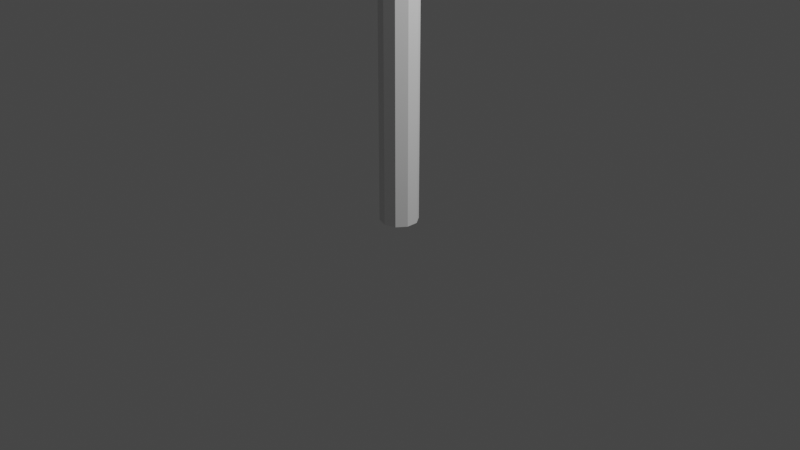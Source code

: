 # Source: lamp.blend  (saved by Blender 2.90.8; exported with 4.5.12 LTS)
import bpy
from mathutils import Matrix  # noqa: F401  (used for matrix-valued properties, if any)

bpy.ops.wm.read_factory_settings(use_empty=True)
scene = bpy.context.scene
scene.name = 'Scene'

# ---- collections
col_collection = bpy.data.collections.new('Collection'); scene.collection.children.link(col_collection)

# ---- world
world_world = bpy.data.worlds.new('World'); scene.world = world_world
world_world.use_nodes = True; world_world.node_tree.nodes.clear()
_N = world_world.node_tree.nodes; _L = world_world.node_tree.links
n0 = _N.new('ShaderNodeOutputWorld'); n0.name = 'World Output'; n0.location = (300, 300)
n1 = _N.new('ShaderNodeBackground'); n1.name = 'Background'; n1.location = (10, 300)
n1.inputs[0].default_value = (0.05088, 0.05088, 0.05088, 1.0)
_L.new(n1.outputs[0], n0.inputs[0])
n0.is_active_output = True
world_world.color = (0.05088, 0.05088, 0.05088)
world_world.use_sun_shadow = False
world_world.sun_shadow_jitter_overblur = 0.0

# ---- cameras
cam_camera = bpy.data.cameras.new('Camera')
cam_camera.clip_end = 100.0
cam_camera.ortho_scale = 7.314

# ---- lights
light_light = bpy.data.lights.new('Light', 'POINT')
light_light.transmission_factor = 0.0
light_light.energy = 1000.0
light_light.shadow_soft_size = 0.1
light_light.shadow_maximum_resolution = 0.006
light_light.use_absolute_resolution = True

# ---- meshes
me_walec_001 = bpy.data.meshes.new('Walec.001')
me_walec_001.from_pydata([(0.0, 0.2, -3.0), (0.0, 0.2, 3.0), (0.1176, 0.1618, -3.0), (0.1176, 0.1618, 3.0), (0.1902, 0.0618, -3.0), (0.1902, 0.0618, 3.0), (0.1902, -0.0618, -3.0), (0.1902, -0.0618, 3.0), (0.1176, -0.1618, -3.0), (0.1176, -0.1618, 3.0), (-1.748e-08, -0.2, -3.0), (-1.748e-08, -0.2, 3.0), (-0.1176, -0.1618, -3.0), (-0.1176, -0.1618, 3.0), (-0.1902, -0.0618, -3.0), (-0.1902, -0.0618, 3.0), (-0.1902, 0.0618, -3.0), (-0.1902, 0.0618, 3.0), (-0.1176, 0.1618, -3.0), (-0.1176, 0.1618, 3.0)], [], [(0, 1, 3, 2), (2, 3, 5, 4), (4, 5, 7, 6), (6, 7, 9, 8), (8, 9, 11, 10), (10, 11, 13, 12), (12, 13, 15, 14), (14, 15, 17, 16), (3, 1, 19, 17, 15, 13, 11, 9, 7, 5), (16, 17, 19, 18), (18, 19, 1, 0), (0, 2, 4, 6, 8, 10, 12, 14, 16, 18)])
_uv = me_walec_001.uv_layers.new(name='MapaUV')
_uv.uv.foreach_set('vector', [1.0, 0.5, 1.0, 1.0, 0.9, 1.0, 0.9, 0.5, 0.9, 0.5, 0.9, 1.0, 0.8, 1.0, 0.8, 0.5, 0.8, 0.5, 0.8, 1.0, 0.7, 1.0, 0.7, 0.5, 0.7, 0.5, 0.7, 1.0, 0.6, 1.0, 0.6, 0.5, 0.6, 0.5, 0.6, 1.0, 0.5, 1.0, 0.5, 0.5, 0.5, 0.5, 0.5, 1.0, 0.4, 1.0, 0.4, 0.5, 0.4, 0.5, 0.4, 1.0, 0.3, 1.0, 0.3, 0.5, 0.3, 0.5, 0.3, 1.0, 0.2, 1.0, 0.2, 0.5, 0.3911, 0.4442, 0.25, 0.49, 0.1089, 0.4442, 0.02175, 0.3242, 0.02175, 0.1758, 0.1089, 0.05584, 0.25, 0.01, 0.3911, 0.05584, 0.4783, 0.1758, 0.4783, 0.3242, 0.2, 0.5, 0.2, 1.0, 0.1, 1.0, 0.1, 0.5, 0.1, 0.5, 0.1, 1.0, -7.451e-08, 1.0, -7.451e-08, 0.5, 0.75, 0.49, 0.8911, 0.4442, 0.9783, 0.3242, 0.9783, 0.1758, 0.8911, 0.05584, 0.75, 0.01, 0.6089, 0.05584, 0.5217, 0.1758, 0.5217, 0.3242, 0.6089, 0.4442])
me_walec_001.use_remesh_fix_poles = True
me_walec_001.use_remesh_preserve_attributes = False
me_walec_001.use_mirror_vertex_groups = False
me_walec_001.update()
me_walec_002 = bpy.data.meshes.new('Walec.002')
me_walec_002.from_pydata([(-0.3794, 0.1259, -1.528), (-0.3206, 0.1069, -1.528), (-0.2843, 0.05685, -1.528), (-0.2841, -0.004954, -1.528), (-0.3202, -0.05496, -1.527), (-0.3789, -0.07406, -1.527), (-0.4378, -0.05496, -1.527), (-0.4744, -0.004954, -1.528), (-0.4745, 0.05685, -1.528), (-0.4381, 0.1069, -1.528), (0.4842, 0.09384, 0.1023), (0.5418, 0.07475, 0.1024), (0.5766, 0.02476, 0.1024), (0.5748, -0.03705, 0.1024), (0.538, -0.08706, 0.1023), (0.4796, -0.1062, 0.1021), (0.4222, -0.08705, 0.1021), (0.3877, -0.03707, 0.1022), (0.3896, 0.02473, 0.1023), (0.4261, 0.07474, 0.1023), (0.3481, 0.08172, -0.6982), (0.3866, 0.03167, -0.6975), (0.3905, -0.03021, -0.6962), (0.3584, -0.08028, -0.6949), (0.3014, -0.09941, -0.6944), (0.24, -0.08027, -0.6951), (0.1998, -0.0302, -0.6963), (0.196, 0.03168, -0.6975), (0.2301, 0.08173, -0.6983), (0.2889, 0.1008, -0.6984), (0.4513, 0.1005, 0.7418), (0.5103, 0.08105, 0.7403), (0.5426, 0.03133, 0.7395), (0.5383, -0.03019, 0.7386), (0.4997, -0.08014, 0.7378), (0.4404, -0.09924, 0.7378), (0.3818, -0.08015, 0.738), (0.3475, -0.03019, 0.7387), (0.3509, 0.03153, 0.74), (0.3904, 0.08145, 0.7413), (0.4513, 0.1005, 0.7418), (0.3904, 0.08145, 0.7413), (0.4513, 0.1005, 0.7418), (0.5103, 0.08105, 0.7403), (0.5103, 0.08105, 0.7403), (0.5426, 0.03133, 0.7395), (0.4239, 0.01713, 0.7401), (0.4277, 0.0124, 0.7466), (0.4283, 0.009442, 0.7483), (0.4306, 0.008082, 0.7428), (0.4299, 0.006605, 0.7351), (0.422, 0.01662, 0.7343), (0.4379, 0.01072, 0.7327), (0.4407, 0.01228, 0.7337), (0.4334, 0.006798, 0.7374), (0.4308, 0.01063, 0.742), (0.5373, 0.0779, 0.4213), (0.5702, 0.02804, 0.4209), (0.5672, -0.03362, 0.4205), (0.5295, -0.0836, 0.4201), (0.4706, -0.1027, 0.4199), (0.4126, -0.0836, 0.42), (0.3782, -0.03363, 0.4205), (0.381, 0.02813, 0.4211), (0.4195, 0.0781, 0.4218), (0.4793, 0.09718, 0.4221)], [], [(0, 1, 2, 3, 4, 5, 6, 7, 8, 9), (28, 19, 10, 29), (27, 18, 19, 28), (26, 17, 18, 27), (25, 16, 17, 26), (24, 15, 16, 25), (23, 14, 15, 24), (22, 13, 14, 23), (21, 12, 13, 22), (20, 11, 12, 21), (29, 10, 11, 20), (0, 29, 20, 1), (1, 20, 21, 2), (2, 21, 22, 3), (3, 22, 23, 4), (4, 23, 24, 5), (5, 24, 25, 6), (6, 25, 26, 7), (7, 26, 27, 8), (8, 27, 28, 9), (9, 28, 29, 0), (64, 39, 30, 65), (63, 38, 39, 64), (62, 37, 38, 63), (61, 36, 37, 62), (60, 35, 36, 61), (59, 34, 35, 60), (58, 33, 34, 59), (57, 32, 33, 58), (56, 31, 32, 57), (65, 30, 31, 56), (30, 39, 41, 40), (31, 30, 42, 43), (32, 31, 44, 45), (34, 33, 46), (33, 32, 47), (45, 44, 48), (43, 42, 49), (40, 41, 50), (39, 38, 51), (38, 37, 52), (37, 36, 53), (36, 35, 54), (35, 34, 55), (10, 65, 56, 11), (11, 56, 57, 12), (12, 57, 58, 13), (13, 58, 59, 14), (14, 59, 60, 15), (15, 60, 61, 16), (16, 61, 62, 17), (17, 62, 63, 18), (18, 63, 64, 19), (19, 64, 65, 10)])
_uv = me_walec_002.uv_layers.new(name='MapaUV')
_uv.uv.foreach_set('vector', [0.75, 0.49, 0.8911, 0.4442, 0.9783, 0.3242, 0.9783, 0.1758, 0.8911, 0.05584, 0.75, 0.01, 0.6089, 0.05584, 0.5217, 0.1758, 0.5217, 0.3242, 0.6089, 0.4442, 0.1, 0.625, 0.1, 0.75, -7.451e-08, 0.75, -7.451e-08, 0.625, 0.2, 0.625, 0.2, 0.75, 0.1, 0.75, 0.1, 0.625, 0.3, 0.625, 0.3, 0.75, 0.2, 0.75, 0.2, 0.625, 0.4, 0.625, 0.4, 0.75, 0.3, 0.75, 0.3, 0.625, 0.5, 0.625, 0.5, 0.75, 0.4, 0.75, 0.4, 0.625, 0.6, 0.625, 0.6, 0.75, 0.5, 0.75, 0.5, 0.625, 0.7, 0.625, 0.7, 0.75, 0.6, 0.75, 0.6, 0.625, 0.8, 0.625, 0.8, 0.75, 0.7, 0.75, 0.7, 0.625, 0.9, 0.625, 0.9, 0.75, 0.8, 0.75, 0.8, 0.625, 1.0, 0.625, 1.0, 0.75, 0.9, 0.75, 0.9, 0.625, 1.0, 0.5, 1.0, 0.625, 0.9, 0.625, 0.9, 0.5, 0.9, 0.5, 0.9, 0.625, 0.8, 0.625, 0.8, 0.5, 0.8, 0.5, 0.8, 0.625, 0.7, 0.625, 0.7, 0.5, 0.7, 0.5, 0.7, 0.625, 0.6, 0.625, 0.6, 0.5, 0.6, 0.5, 0.6, 0.625, 0.5, 0.625, 0.5, 0.5, 0.5, 0.5, 0.5, 0.625, 0.4, 0.625, 0.4, 0.5, 0.4, 0.5, 0.4, 0.625, 0.3, 0.625, 0.3, 0.5, 0.3, 0.5, 0.3, 0.625, 0.2, 0.625, 0.2, 0.5, 0.2, 0.5, 0.2, 0.625, 0.1, 0.625, 0.1, 0.5, 0.1, 0.5, 0.1, 0.625, -7.451e-08, 0.625, -7.451e-08, 0.5, 0.1, 0.8125, 0.1, 0.875, -7.451e-08, 0.875, -7.451e-08, 0.8125, 0.2, 0.8125, 0.2, 0.875, 0.1, 0.875, 0.1, 0.8125, 0.3, 0.8125, 0.3, 0.875, 0.2, 0.875, 0.2, 0.8125, 0.4, 0.8125, 0.4, 0.875, 0.3, 0.875, 0.3, 0.8125, 0.5, 0.8125, 0.5, 0.875, 0.4, 0.875, 0.4, 0.8125, 0.6, 0.8125, 0.6, 0.875, 0.5, 0.875, 0.5, 0.8125, 0.7, 0.8125, 0.7, 0.875, 0.6, 0.875, 0.6, 0.8125, 0.8, 0.8125, 0.8, 0.875, 0.7, 0.875, 0.7, 0.8125, 0.9, 0.8125, 0.9, 0.875, 0.8, 0.875, 0.8, 0.8125, 1.0, 0.8125, 1.0, 0.875, 0.9, 0.875, 0.9, 0.8125, -7.451e-08, 0.875, 0.1, 0.875, 0.1, 0.875, -7.451e-08, 0.875, 0.9, 0.875, 1.0, 0.875, 1.0, 0.875, 0.9, 0.875, 0.8, 0.875, 0.9, 0.875, 0.9, 0.875, 0.8, 0.875, 0.0, 0.0, 0.0, 0.0, 0.0, 0.0, 0.0, 0.0, 0.0, 0.0, 0.0, 0.0, 0.0, 0.0, 0.0, 0.0, 0.0, 0.0, 0.0, 0.0, 0.0, 0.0, 0.0, 0.0, 0.0, 0.0, 0.0, 0.0, 0.0, 0.0, 0.0, 0.0, 0.0, 0.0, 0.0, 0.0, 0.0, 0.0, 0.0, 0.0, 0.0, 0.0, 0.0, 0.0, 0.0, 0.0, 0.0, 0.0, 0.0, 0.0, 0.0, 0.0, 0.0, 0.0, 0.0, 0.0, 0.0, 0.0, 0.0, 0.0, 1.0, 0.75, 1.0, 0.8125, 0.9, 0.8125, 0.9, 0.75, 0.9, 0.75, 0.9, 0.8125, 0.8, 0.8125, 0.8, 0.75, 0.8, 0.75, 0.8, 0.8125, 0.7, 0.8125, 0.7, 0.75, 0.7, 0.75, 0.7, 0.8125, 0.6, 0.8125, 0.6, 0.75, 0.6, 0.75, 0.6, 0.8125, 0.5, 0.8125, 0.5, 0.75, 0.5, 0.75, 0.5, 0.8125, 0.4, 0.8125, 0.4, 0.75, 0.4, 0.75, 0.4, 0.8125, 0.3, 0.8125, 0.3, 0.75, 0.3, 0.75, 0.3, 0.8125, 0.2, 0.8125, 0.2, 0.75, 0.2, 0.75, 0.2, 0.8125, 0.1, 0.8125, 0.1, 0.75, 0.1, 0.75, 0.1, 0.8125, -7.451e-08, 0.8125, -7.451e-08, 0.75])
me_walec_002.use_remesh_fix_poles = True
me_walec_002.use_remesh_preserve_attributes = False
me_walec_002.use_mirror_vertex_groups = False
me_walec_002.update()
me_kula_ico = bpy.data.meshes.new('Kula ico')
me_kula_ico.from_pydata([(0.0, 0.0, -0.42), (0.3039, -0.09329, -0.1999), (-0.1161, -0.2298, -0.1997), (-0.3757, 0.02232, -0.2237), (-0.1161, 0.2425, -0.2489), (0.3039, 0.106, -0.2264), (0.1161, -0.2298, 0.05415), (-0.3039, -0.09329, 0.05415), (-0.3039, 0.106, 0.02108), (0.1161, 0.2425, 0.01056), (0.3757, 0.02232, 0.05415), (0.0, 0.0, 0.1997), (-0.06823, -0.08249, -0.3573), (0.1786, -0.002272, -0.3577), (0.1104, -0.2123, -0.2346), (0.3573, 0.01869, -0.2345), (0.1786, 0.113, -0.3631), (-0.2208, 0.01869, -0.3581), (-0.289, -0.08249, -0.234), (-0.06823, 0.09524, -0.37), (-0.289, 0.09524, -0.2593), (0.1104, 0.225, -0.2766), (0.3994, -0.002273, -0.0651), (0.3994, 0.1097, -0.08055), (0.0, -0.2925, -0.05871), (0.2469, -0.2123, -0.0597), (-0.3994, -0.002273, -0.07467), (-0.2469, -0.2123, -0.06427), (-0.2469, 0.225, -0.09526), (-0.3994, 0.1097, -0.09093), (0.2469, 0.225, -0.09346), (0.0, 0.3052, -0.09997), (0.289, -0.08249, 0.08713), (-0.1104, -0.2123, 0.08713), (-0.3573, 0.01869, 0.08713), (-0.1104, 0.225, 0.05056), (0.289, 0.09524, 0.06954), (0.06823, -0.08249, 0.137), (0.2208, 0.01869, 0.137), (-0.1786, -0.002272, 0.137), (-0.1786, 0.113, 0.137), (0.06823, 0.09524, 0.137)], [], [(0, 13, 12), (1, 13, 15), (0, 12, 17), (0, 17, 19), (0, 19, 16), (1, 15, 22), (2, 14, 24), (3, 18, 26), (4, 20, 28), (5, 21, 30), (1, 22, 25), (2, 24, 27), (3, 26, 29), (4, 28, 31), (5, 30, 23), (6, 32, 37), (7, 33, 39), (8, 34, 40), (9, 35, 41), (10, 36, 38), (38, 41, 11), (38, 36, 41), (36, 9, 41), (41, 40, 11), (41, 35, 40), (35, 8, 40), (40, 39, 11), (40, 34, 39), (34, 7, 39), (39, 37, 11), (39, 33, 37), (33, 6, 37), (37, 38, 11), (37, 32, 38), (32, 10, 38), (23, 36, 10), (23, 30, 36), (30, 9, 36), (31, 35, 9), (31, 28, 35), (28, 8, 35), (29, 34, 8), (29, 26, 34), (26, 7, 34), (27, 33, 7), (27, 24, 33), (24, 6, 33), (25, 32, 6), (25, 22, 32), (22, 10, 32), (30, 31, 9), (30, 21, 31), (21, 4, 31), (28, 29, 8), (28, 20, 29), (20, 3, 29), (26, 27, 7), (26, 18, 27), (18, 2, 27), (24, 25, 6), (24, 14, 25), (14, 1, 25), (22, 23, 10), (22, 15, 23), (15, 5, 23), (16, 21, 5), (16, 19, 21), (19, 4, 21), (19, 20, 4), (19, 17, 20), (17, 3, 20), (17, 18, 3), (17, 12, 18), (12, 2, 18), (15, 16, 5), (15, 13, 16), (13, 0, 16), (12, 14, 2), (12, 13, 14), (13, 1, 14)])
_uv = me_kula_ico.uv_layers.new(name='MapaUV')
_uv.uv.foreach_set('vector', [0.8182, 0.0, 0.7727, 0.07873, 0.8636, 0.07873, 0.7273, 0.1575, 0.6818, 0.07873, 0.6364, 0.1575, 0.09091, 0.0, 0.04545, 0.07873, 0.1364, 0.07873, 0.2727, 0.0, 0.2273, 0.07873, 0.3182, 0.07873, 0.4545, 0.0, 0.4091, 0.07873, 0.5, 0.07873, 0.7273, 0.1575, 0.6364, 0.1575, 0.6818, 0.2362, 0.9091, 0.1575, 0.8182, 0.1575, 0.8636, 0.2362, 0.1818, 0.1575, 0.09091, 0.1575, 0.1364, 0.2362, 0.3636, 0.1575, 0.2727, 0.1575, 0.3182, 0.2362, 0.5455, 0.1575, 0.4545, 0.1575, 0.5, 0.2362, 0.7273, 0.1575, 0.6818, 0.2362, 0.7727, 0.2362, 0.9091, 0.1575, 0.8636, 0.2362, 0.9545, 0.2362, 0.1818, 0.1575, 0.1364, 0.2362, 0.2273, 0.2362, 0.3636, 0.1575, 0.3182, 0.2362, 0.4091, 0.2362, 0.5455, 0.1575, 0.5, 0.2362, 0.5909, 0.2362, 0.8182, 0.3149, 0.7273, 0.3149, 0.7727, 0.3937, 1.0, 0.3149, 0.9091, 0.3149, 0.9545, 0.3937, 0.2727, 0.3149, 0.1818, 0.3149, 0.2273, 0.3937, 0.4545, 0.3149, 0.3636, 0.3149, 0.4091, 0.3937, 0.6364, 0.3149, 0.5455, 0.3149, 0.5909, 0.3937, 0.5909, 0.3937, 0.5, 0.3937, 0.5455, 0.4724, 0.5909, 0.3937, 0.5455, 0.3149, 0.5, 0.3937, 0.5455, 0.3149, 0.4545, 0.3149, 0.5, 0.3937, 0.4091, 0.3937, 0.3182, 0.3937, 0.3636, 0.4724, 0.4091, 0.3937, 0.3636, 0.3149, 0.3182, 0.3937, 0.3636, 0.3149, 0.2727, 0.3149, 0.3182, 0.3937, 0.2273, 0.3937, 0.1364, 0.3937, 0.1818, 0.4724, 0.2273, 0.3937, 0.1818, 0.3149, 0.1364, 0.3937, 0.1818, 0.3149, 0.09091, 0.3149, 0.1364, 0.3937, 0.9545, 0.3937, 0.8636, 0.3937, 0.9091, 0.4724, 0.9545, 0.3937, 0.9091, 0.3149, 0.8636, 0.3937, 0.9091, 0.3149, 0.8182, 0.3149, 0.8636, 0.3937, 0.7727, 0.3937, 0.6818, 0.3937, 0.7273, 0.4724, 0.7727, 0.3937, 0.7273, 0.3149, 0.6818, 0.3937, 0.7273, 0.3149, 0.6364, 0.3149, 0.6818, 0.3937, 0.5909, 0.2362, 0.5455, 0.3149, 0.6364, 0.3149, 0.5909, 0.2362, 0.5, 0.2362, 0.5455, 0.3149, 0.5, 0.2362, 0.4545, 0.3149, 0.5455, 0.3149, 0.4091, 0.2362, 0.3636, 0.3149, 0.4545, 0.3149, 0.4091, 0.2362, 0.3182, 0.2362, 0.3636, 0.3149, 0.3182, 0.2362, 0.2727, 0.3149, 0.3636, 0.3149, 0.2273, 0.2362, 0.1818, 0.3149, 0.2727, 0.3149, 0.2273, 0.2362, 0.1364, 0.2362, 0.1818, 0.3149, 0.1364, 0.2362, 0.09091, 0.3149, 0.1818, 0.3149, 0.9545, 0.2362, 0.9091, 0.3149, 1.0, 0.3149, 0.9545, 0.2362, 0.8636, 0.2362, 0.9091, 0.3149, 0.8636, 0.2362, 0.8182, 0.3149, 0.9091, 0.3149, 0.7727, 0.2362, 0.7273, 0.3149, 0.8182, 0.3149, 0.7727, 0.2362, 0.6818, 0.2362, 0.7273, 0.3149, 0.6818, 0.2362, 0.6364, 0.3149, 0.7273, 0.3149, 0.5, 0.2362, 0.4091, 0.2362, 0.4545, 0.3149, 0.5, 0.2362, 0.4545, 0.1575, 0.4091, 0.2362, 0.4545, 0.1575, 0.3636, 0.1575, 0.4091, 0.2362, 0.3182, 0.2362, 0.2273, 0.2362, 0.2727, 0.3149, 0.3182, 0.2362, 0.2727, 0.1575, 0.2273, 0.2362, 0.2727, 0.1575, 0.1818, 0.1575, 0.2273, 0.2362, 0.1364, 0.2362, 0.04545, 0.2362, 0.09091, 0.3149, 0.1364, 0.2362, 0.09091, 0.1575, 0.04545, 0.2362, 0.09091, 0.1575, 0.0, 0.1575, 0.04545, 0.2362, 0.8636, 0.2362, 0.7727, 0.2362, 0.8182, 0.3149, 0.8636, 0.2362, 0.8182, 0.1575, 0.7727, 0.2362, 0.8182, 0.1575, 0.7273, 0.1575, 0.7727, 0.2362, 0.6818, 0.2362, 0.5909, 0.2362, 0.6364, 0.3149, 0.6818, 0.2362, 0.6364, 0.1575, 0.5909, 0.2362, 0.6364, 0.1575, 0.5455, 0.1575, 0.5909, 0.2362, 0.5, 0.07873, 0.4545, 0.1575, 0.5455, 0.1575, 0.5, 0.07873, 0.4091, 0.07873, 0.4545, 0.1575, 0.4091, 0.07873, 0.3636, 0.1575, 0.4545, 0.1575, 0.3182, 0.07873, 0.2727, 0.1575, 0.3636, 0.1575, 0.3182, 0.07873, 0.2273, 0.07873, 0.2727, 0.1575, 0.2273, 0.07873, 0.1818, 0.1575, 0.2727, 0.1575, 0.1364, 0.07873, 0.09091, 0.1575, 0.1818, 0.1575, 0.1364, 0.07873, 0.04545, 0.07873, 0.09091, 0.1575, 0.04545, 0.07873, 0.0, 0.1575, 0.09091, 0.1575, 0.6364, 0.1575, 0.5909, 0.07873, 0.5455, 0.1575, 0.6364, 0.1575, 0.6818, 0.07873, 0.5909, 0.07873, 0.6818, 0.07873, 0.6364, 0.0, 0.5909, 0.07873, 0.8636, 0.07873, 0.8182, 0.1575, 0.9091, 0.1575, 0.8636, 0.07873, 0.7727, 0.07873, 0.8182, 0.1575, 0.7727, 0.07873, 0.7273, 0.1575, 0.8182, 0.1575])
me_kula_ico.use_remesh_fix_poles = True
me_kula_ico.use_remesh_preserve_attributes = False
me_kula_ico.use_mirror_vertex_groups = False
me_kula_ico.update()
me_kula_ico_001 = bpy.data.meshes.new('Kula ico.001')
me_kula_ico_001.from_pydata([(0.1161, -0.2298, 0.05415), (-0.3039, -0.09329, 0.05415), (-0.3039, 0.106, 0.02108), (0.1161, 0.2425, 0.01056), (0.3757, 0.02232, 0.05415), (0.0, 0.0, 0.1997), (0.3994, -0.002273, -0.0651), (0.3994, 0.1097, -0.08055), (0.0, -0.2925, -0.05871), (0.2469, -0.2123, -0.0597), (-0.3994, -0.002273, -0.07467), (-0.2469, -0.2123, -0.06427), (-0.2469, 0.225, -0.09526), (-0.3994, 0.1097, -0.09093), (0.2469, 0.225, -0.09346), (0.0, 0.3052, -0.09997), (0.289, -0.08249, 0.08713), (-0.1104, -0.2123, 0.08713), (-0.3573, 0.01869, 0.08713), (-0.1104, 0.225, 0.05056), (0.289, 0.09524, 0.06954), (0.06823, -0.08249, 0.137), (0.2208, 0.01869, 0.137), (-0.1786, -0.002272, 0.137), (-0.1786, 0.113, 0.137), (0.06823, 0.09524, 0.137)], [], [(0, 16, 21), (1, 17, 23), (2, 18, 24), (3, 19, 25), (4, 20, 22), (22, 25, 5), (22, 20, 25), (20, 3, 25), (25, 24, 5), (25, 19, 24), (19, 2, 24), (24, 23, 5), (24, 18, 23), (18, 1, 23), (23, 21, 5), (23, 17, 21), (17, 0, 21), (21, 22, 5), (21, 16, 22), (16, 4, 22), (7, 20, 4), (7, 14, 20), (14, 3, 20), (15, 19, 3), (15, 12, 19), (12, 2, 19), (13, 18, 2), (13, 10, 18), (10, 1, 18), (11, 17, 1), (11, 8, 17), (8, 0, 17), (9, 16, 0), (9, 6, 16), (6, 4, 16), (14, 15, 3), (12, 13, 2), (10, 11, 1), (8, 9, 0), (6, 7, 4)])
_uv = me_kula_ico_001.uv_layers.new(name='MapaUV')
_uv.uv.foreach_set('vector', [0.8182, 0.3149, 0.7273, 0.3149, 0.7727, 0.3937, 1.0, 0.3149, 0.9091, 0.3149, 0.9545, 0.3937, 0.2727, 0.3149, 0.1818, 0.3149, 0.2273, 0.3937, 0.4545, 0.3149, 0.3636, 0.3149, 0.4091, 0.3937, 0.6364, 0.3149, 0.5455, 0.3149, 0.5909, 0.3937, 0.5909, 0.3937, 0.5, 0.3937, 0.5455, 0.4724, 0.5909, 0.3937, 0.5455, 0.3149, 0.5, 0.3937, 0.5455, 0.3149, 0.4545, 0.3149, 0.5, 0.3937, 0.4091, 0.3937, 0.3182, 0.3937, 0.3636, 0.4724, 0.4091, 0.3937, 0.3636, 0.3149, 0.3182, 0.3937, 0.3636, 0.3149, 0.2727, 0.3149, 0.3182, 0.3937, 0.2273, 0.3937, 0.1364, 0.3937, 0.1818, 0.4724, 0.2273, 0.3937, 0.1818, 0.3149, 0.1364, 0.3937, 0.1818, 0.3149, 0.09091, 0.3149, 0.1364, 0.3937, 0.9545, 0.3937, 0.8636, 0.3937, 0.9091, 0.4724, 0.9545, 0.3937, 0.9091, 0.3149, 0.8636, 0.3937, 0.9091, 0.3149, 0.8182, 0.3149, 0.8636, 0.3937, 0.7727, 0.3937, 0.6818, 0.3937, 0.7273, 0.4724, 0.7727, 0.3937, 0.7273, 0.3149, 0.6818, 0.3937, 0.7273, 0.3149, 0.6364, 0.3149, 0.6818, 0.3937, 0.5909, 0.2362, 0.5455, 0.3149, 0.6364, 0.3149, 0.5909, 0.2362, 0.5, 0.2362, 0.5455, 0.3149, 0.5, 0.2362, 0.4545, 0.3149, 0.5455, 0.3149, 0.4091, 0.2362, 0.3636, 0.3149, 0.4545, 0.3149, 0.4091, 0.2362, 0.3182, 0.2362, 0.3636, 0.3149, 0.3182, 0.2362, 0.2727, 0.3149, 0.3636, 0.3149, 0.2273, 0.2362, 0.1818, 0.3149, 0.2727, 0.3149, 0.2273, 0.2362, 0.1364, 0.2362, 0.1818, 0.3149, 0.1364, 0.2362, 0.09091, 0.3149, 0.1818, 0.3149, 0.9545, 0.2362, 0.9091, 0.3149, 1.0, 0.3149, 0.9545, 0.2362, 0.8636, 0.2362, 0.9091, 0.3149, 0.8636, 0.2362, 0.8182, 0.3149, 0.9091, 0.3149, 0.7727, 0.2362, 0.7273, 0.3149, 0.8182, 0.3149, 0.7727, 0.2362, 0.6818, 0.2362, 0.7273, 0.3149, 0.6818, 0.2362, 0.6364, 0.3149, 0.7273, 0.3149, 0.5, 0.2362, 0.4091, 0.2362, 0.4545, 0.3149, 0.3182, 0.2362, 0.2273, 0.2362, 0.2727, 0.3149, 0.1364, 0.2362, 0.04545, 0.2362, 0.09091, 0.3149, 0.8636, 0.2362, 0.7727, 0.2362, 0.8182, 0.3149, 0.6818, 0.2362, 0.5909, 0.2362, 0.6364, 0.3149])
me_kula_ico_001.use_remesh_fix_poles = True
me_kula_ico_001.use_remesh_preserve_attributes = False
me_kula_ico_001.use_mirror_vertex_groups = False
me_kula_ico_001.update()

# ---- objects
ob_light = bpy.data.objects.new('Light', light_light)
ob_camera = bpy.data.objects.new('Camera', cam_camera)
ob_walec = bpy.data.objects.new('Walec', me_walec_001)
ob_walec_001 = bpy.data.objects.new('Walec.001', me_walec_002)
ob_kula_ico = bpy.data.objects.new('Kula ico', me_kula_ico)
ob_gora_lampy = bpy.data.objects.new('gora lampy', me_kula_ico_001)

# ---- transforms, parenting, visibility, modifiers, constraints
ob_light.location = (4.076, 1.005, 5.904)
ob_light.rotation_euler = (0.6503, 0.05522, 1.866)
ob_light.lock_rotations_4d = False
ob_light.empty_display_type = 'ARROWS'
ob_light.color = (0.0, 0.0, 0.0, 0.0)
ob_light.lineart.crease_threshold = 0.0
ob_camera.location = (7.359, -6.926, 4.958)
ob_camera.rotation_euler = (1.109, 0.0, 0.8149)
ob_camera.lock_rotations_4d = False
ob_camera.empty_display_type = 'ARROWS'
ob_camera.color = (0.0, 0.0, 0.0, 0.0)
ob_camera.display_type = 'WIRE'
ob_camera.lineart.crease_threshold = 0.0
ob_walec.location = (0.0, 0.0, 3.0)
ob_walec.lineart.crease_threshold = 0.0
ob_walec_001.location = (-1.5, 0.0, 5.86)
ob_walec_001.rotation_euler = (0.0, -1.571, 0.0)
ob_walec_001.lineart.crease_threshold = 0.0
ob_kula_ico.location = (-2.529, 0.0, 6.342)
ob_kula_ico.lineart.crease_threshold = 0.0
_m = ob_kula_ico.modifiers.new('Subdivision', 'SUBSURF')
_m.uv_smooth = 'PRESERVE_CORNERS'
ob_gora_lampy.location = (-2.529, 0.0, 6.342)
ob_gora_lampy.lineart.crease_threshold = 0.0
_m = ob_gora_lampy.modifiers.new('Solidify', 'SOLIDIFY')
_m.thickness = 0.05
_m.offset = 1.0

# ---- collection membership
col_collection.objects.link(ob_light)
col_collection.objects.link(ob_camera)
col_collection.objects.link(ob_walec)
col_collection.objects.link(ob_walec_001)
col_collection.objects.link(ob_kula_ico)
col_collection.objects.link(ob_gora_lampy)

# ---- scene / render settings (as saved in the file)
scene.camera = ob_camera
scene.frame_start = 1; scene.frame_end = 250; scene.frame_set(0)
scene.render.engine = 'BLENDER_EEVEE_NEXT'
scene.cycles.use_denoising = False
scene.cycles.samples = 128
scene.cycles.sampling_pattern = 'TABULATED_SOBOL'
scene.cycles.use_adaptive_sampling = False
scene.cycles.use_light_tree = False
scene.view_settings.view_transform = 'Filmic'
bpy.context.view_layer.update()
